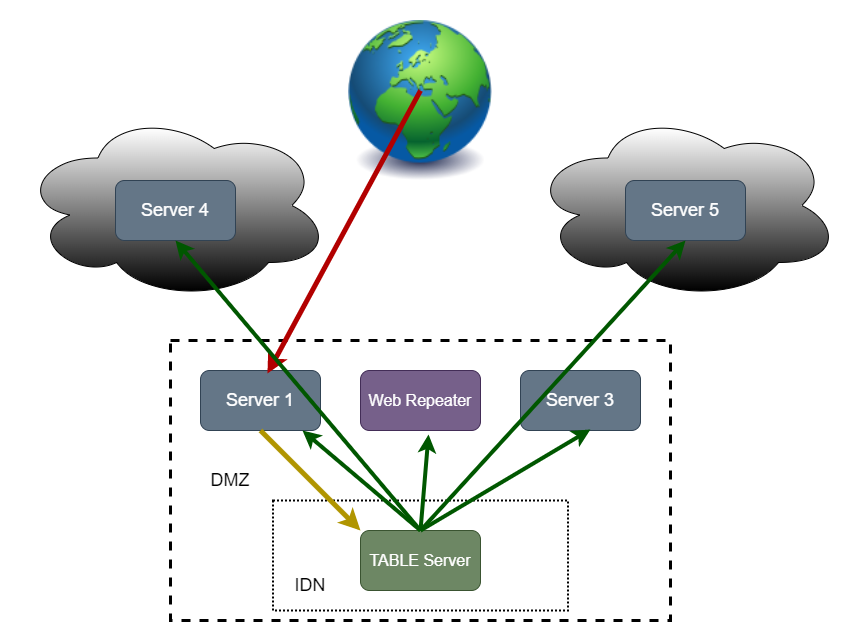

The diagram above was exported from draw.io. Its source (the exported page's mxGraphModel, read from the mxfile embedded in the PNG):
<mxGraphModel dx="976" dy="988" grid="1" gridSize="10" guides="1" tooltips="1" connect="1" arrows="1" fold="1" page="1" pageScale="1" pageWidth="850" pageHeight="1100" math="0" shadow="0">
  <root>
    <mxCell id="0" />
    <mxCell id="1" parent="0" />
    <mxCell id="z6IYajLUyE4V7-ipY8DE-15" value="" style="rounded=0;whiteSpace=wrap;html=1;fillColor=none;dashed=1;dashPattern=1 1;strokeWidth=2;" parent="1" vertex="1">
      <mxGeometry x="262.5" y="500" width="295" height="110" as="geometry" />
    </mxCell>
    <mxCell id="z6IYajLUyE4V7-ipY8DE-14" value="" style="rounded=0;whiteSpace=wrap;html=1;fillColor=none;dashed=1;strokeWidth=3;" parent="1" vertex="1">
      <mxGeometry x="160" y="340" width="500" height="280" as="geometry" />
    </mxCell>
    <mxCell id="z6IYajLUyE4V7-ipY8DE-1" value="" style="ellipse;shape=cloud;whiteSpace=wrap;html=1;gradientColor=default;" parent="1" vertex="1">
      <mxGeometry x="10" y="110" width="310" height="190" as="geometry" />
    </mxCell>
    <mxCell id="z6IYajLUyE4V7-ipY8DE-2" value="&lt;font style=&quot;font-size: 18px;&quot;&gt;Server 1&lt;/font&gt;" style="rounded=1;whiteSpace=wrap;html=1;fillColor=#647687;fontColor=#ffffff;strokeColor=#314354;" parent="1" vertex="1">
      <mxGeometry x="190" y="370" width="120" height="60" as="geometry" />
    </mxCell>
    <mxCell id="z6IYajLUyE4V7-ipY8DE-3" value="&lt;font style=&quot;font-size: 16px;&quot;&gt;TABLE Server&lt;/font&gt;" style="rounded=1;whiteSpace=wrap;html=1;fillColor=#6d8764;fontColor=#ffffff;strokeColor=#3A5431;" parent="1" vertex="1">
      <mxGeometry x="350" y="530" width="120" height="60" as="geometry" />
    </mxCell>
    <mxCell id="z6IYajLUyE4V7-ipY8DE-4" value="&lt;font style=&quot;font-size: 16px;&quot;&gt;Web Repeater&lt;/font&gt;" style="rounded=1;whiteSpace=wrap;html=1;fillColor=#76608a;fontColor=#ffffff;strokeColor=#432D57;" parent="1" vertex="1">
      <mxGeometry x="350" y="370" width="120" height="60" as="geometry" />
    </mxCell>
    <mxCell id="z6IYajLUyE4V7-ipY8DE-5" value="&lt;font style=&quot;font-size: 18px;&quot;&gt;Server 3&lt;/font&gt;" style="rounded=1;whiteSpace=wrap;html=1;fillColor=#647687;fontColor=#ffffff;strokeColor=#314354;" parent="1" vertex="1">
      <mxGeometry x="510" y="370" width="120" height="60" as="geometry" />
    </mxCell>
    <mxCell id="z6IYajLUyE4V7-ipY8DE-6" value="&lt;font style=&quot;font-size: 18px;&quot;&gt;Server 4&lt;/font&gt;" style="rounded=1;whiteSpace=wrap;html=1;fillColor=#647687;fontColor=#ffffff;strokeColor=#314354;" parent="1" vertex="1">
      <mxGeometry x="105" y="180" width="120" height="60" as="geometry" />
    </mxCell>
    <mxCell id="z6IYajLUyE4V7-ipY8DE-7" value="" style="ellipse;shape=cloud;whiteSpace=wrap;html=1;gradientColor=default;" parent="1" vertex="1">
      <mxGeometry x="520" y="110" width="310" height="190" as="geometry" />
    </mxCell>
    <mxCell id="z6IYajLUyE4V7-ipY8DE-8" value="&lt;font style=&quot;font-size: 18px;&quot;&gt;Server 5&lt;/font&gt;" style="rounded=1;whiteSpace=wrap;html=1;fillColor=#647687;fontColor=#ffffff;strokeColor=#314354;" parent="1" vertex="1">
      <mxGeometry x="615" y="180" width="120" height="60" as="geometry" />
    </mxCell>
    <mxCell id="z6IYajLUyE4V7-ipY8DE-10" value="" style="image;html=1;image=img/lib/clip_art/general/Earth_globe_128x128.png" parent="1" vertex="1">
      <mxGeometry x="320" y="20" width="180" height="160" as="geometry" />
    </mxCell>
    <mxCell id="z6IYajLUyE4V7-ipY8DE-16" value="&lt;font style=&quot;font-size: 18px;&quot;&gt;DMZ&lt;/font&gt;" style="text;html=1;strokeColor=none;fillColor=none;align=center;verticalAlign=middle;whiteSpace=wrap;rounded=0;" parent="1" vertex="1">
      <mxGeometry x="190" y="465" width="60" height="30" as="geometry" />
    </mxCell>
    <mxCell id="z6IYajLUyE4V7-ipY8DE-17" value="&lt;font style=&quot;font-size: 18px;&quot;&gt;IDN&lt;/font&gt;" style="text;html=1;strokeColor=none;fillColor=none;align=center;verticalAlign=middle;whiteSpace=wrap;rounded=0;" parent="1" vertex="1">
      <mxGeometry x="270" y="570" width="60" height="30" as="geometry" />
    </mxCell>
    <mxCell id="z6IYajLUyE4V7-ipY8DE-18" value="" style="endArrow=classic;html=1;rounded=0;entryX=0.558;entryY=0.05;entryDx=0;entryDy=0;fillColor=#e51400;strokeColor=#B20000;strokeWidth=5;exitX=0.5;exitY=0.438;exitDx=0;exitDy=0;exitPerimeter=0;entryPerimeter=0;" parent="1" source="z6IYajLUyE4V7-ipY8DE-10" target="z6IYajLUyE4V7-ipY8DE-2" edge="1">
      <mxGeometry width="50" height="50" relative="1" as="geometry">
        <mxPoint x="440" y="490" as="sourcePoint" />
        <mxPoint x="490" y="440" as="targetPoint" />
      </mxGeometry>
    </mxCell>
    <mxCell id="z6IYajLUyE4V7-ipY8DE-19" value="" style="endArrow=classic;html=1;rounded=0;entryX=0;entryY=0;entryDx=0;entryDy=0;fillColor=#e3c800;strokeColor=#B09500;strokeWidth=5;exitX=0.5;exitY=1;exitDx=0;exitDy=0;" parent="1" source="z6IYajLUyE4V7-ipY8DE-2" target="z6IYajLUyE4V7-ipY8DE-3" edge="1">
      <mxGeometry width="50" height="50" relative="1" as="geometry">
        <mxPoint x="420" y="100" as="sourcePoint" />
        <mxPoint x="290" y="380" as="targetPoint" />
      </mxGeometry>
    </mxCell>
    <mxCell id="z6IYajLUyE4V7-ipY8DE-20" value="" style="endArrow=classic;html=1;rounded=0;entryX=0.5;entryY=1;entryDx=0;entryDy=0;fillColor=#008a00;strokeColor=#005700;strokeWidth=4;exitX=0.5;exitY=0;exitDx=0;exitDy=0;" parent="1" source="z6IYajLUyE4V7-ipY8DE-3" target="z6IYajLUyE4V7-ipY8DE-6" edge="1">
      <mxGeometry width="50" height="50" relative="1" as="geometry">
        <mxPoint x="430" y="110" as="sourcePoint" />
        <mxPoint x="300" y="390" as="targetPoint" />
      </mxGeometry>
    </mxCell>
    <mxCell id="z6IYajLUyE4V7-ipY8DE-21" value="" style="endArrow=classic;html=1;rounded=0;entryX=0.85;entryY=1;entryDx=0;entryDy=0;fillColor=#008a00;strokeColor=#005700;strokeWidth=4;exitX=0.5;exitY=0;exitDx=0;exitDy=0;entryPerimeter=0;" parent="1" source="z6IYajLUyE4V7-ipY8DE-3" target="z6IYajLUyE4V7-ipY8DE-2" edge="1">
      <mxGeometry width="50" height="50" relative="1" as="geometry">
        <mxPoint x="905" y="580" as="sourcePoint" />
        <mxPoint x="660" y="290" as="targetPoint" />
      </mxGeometry>
    </mxCell>
    <mxCell id="z6IYajLUyE4V7-ipY8DE-23" value="" style="endArrow=classic;html=1;rounded=0;entryX=0.567;entryY=1.067;entryDx=0;entryDy=0;fillColor=#008a00;strokeColor=#005700;strokeWidth=4;exitX=0.5;exitY=0;exitDx=0;exitDy=0;entryPerimeter=0;" parent="1" source="z6IYajLUyE4V7-ipY8DE-3" target="z6IYajLUyE4V7-ipY8DE-4" edge="1">
      <mxGeometry width="50" height="50" relative="1" as="geometry">
        <mxPoint x="430" y="550" as="sourcePoint" />
        <mxPoint x="312" y="450" as="targetPoint" />
      </mxGeometry>
    </mxCell>
    <mxCell id="z6IYajLUyE4V7-ipY8DE-24" value="" style="endArrow=classic;html=1;rounded=0;fillColor=#008a00;strokeColor=#005700;strokeWidth=4;entryX=0.583;entryY=0.983;entryDx=0;entryDy=0;entryPerimeter=0;exitX=0.5;exitY=0;exitDx=0;exitDy=0;exitPerimeter=0;" parent="1" source="z6IYajLUyE4V7-ipY8DE-3" target="z6IYajLUyE4V7-ipY8DE-5" edge="1">
      <mxGeometry width="50" height="50" relative="1" as="geometry">
        <mxPoint x="410" y="520" as="sourcePoint" />
        <mxPoint x="428" y="444" as="targetPoint" />
      </mxGeometry>
    </mxCell>
    <mxCell id="z6IYajLUyE4V7-ipY8DE-25" value="" style="endArrow=classic;html=1;rounded=0;fillColor=#008a00;strokeColor=#005700;strokeWidth=4;entryX=0.5;entryY=1;entryDx=0;entryDy=0;" parent="1" target="z6IYajLUyE4V7-ipY8DE-8" edge="1">
      <mxGeometry width="50" height="50" relative="1" as="geometry">
        <mxPoint x="410" y="530" as="sourcePoint" />
        <mxPoint x="590" y="439" as="targetPoint" />
      </mxGeometry>
    </mxCell>
  </root>
</mxGraphModel>